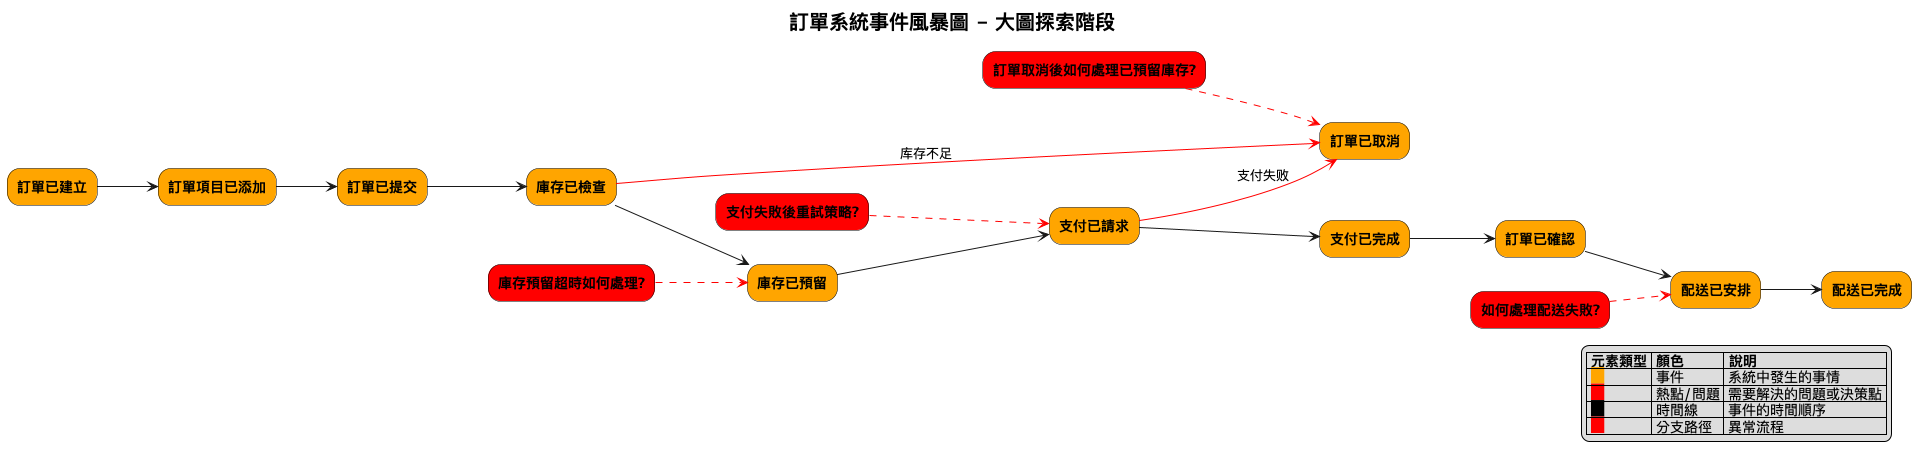

The diagram above was rendered by PlantUML. Its source (embedded in the PNG):
@startuml big-picture-exploration
left to right direction

skinparam rectangle {
    RoundCorner 25
    BorderColor black
    FontStyle bold
}

skinparam title {
    FontSize 20
    FontStyle bold
}

title 訂單系統事件風暴圖 - 大圖探索階段

' 只关注主要领域事件
rectangle "訂單已建立" as OrderCreatedEvent #FFA500
rectangle "訂單項目已添加" as OrderItemAddedEvent #FFA500
rectangle "訂單已提交" as OrderSubmittedEvent #FFA500
rectangle "庫存已檢查" as InventoryCheckedEvent #FFA500
rectangle "庫存已預留" as InventoryReservedEvent #FFA500
rectangle "支付已請求" as PaymentRequestedEvent #FFA500
rectangle "支付已完成" as PaymentCompletedEvent #FFA500
rectangle "訂單已確認" as OrderConfirmedEvent #FFA500
rectangle "配送已安排" as DeliveryArrangedEvent #FFA500
rectangle "配送已完成" as DeliveryCompletedEvent #FFA500
rectangle "訂單已取消" as OrderCancelledEvent #FFA500

' 热点/问题
rectangle "庫存預留超時如何處理?" as InventoryTimeoutIssue #FF0000
rectangle "支付失敗後重試策略?" as PaymentRetryIssue #FF0000
rectangle "訂單取消後如何處理已預留庫存?" as InventoryReleaseIssue #FF0000
rectangle "如何處理配送失敗?" as DeliveryFailureIssue #FF0000

' 时间线连接
OrderCreatedEvent --> OrderItemAddedEvent
OrderItemAddedEvent --> OrderSubmittedEvent
OrderSubmittedEvent --> InventoryCheckedEvent
InventoryCheckedEvent --> InventoryReservedEvent
InventoryReservedEvent --> PaymentRequestedEvent
PaymentRequestedEvent --> PaymentCompletedEvent
PaymentCompletedEvent --> OrderConfirmedEvent
OrderConfirmedEvent --> DeliveryArrangedEvent
DeliveryArrangedEvent --> DeliveryCompletedEvent

' 分支路径
InventoryCheckedEvent -[#red]-> OrderCancelledEvent : 库存不足
PaymentRequestedEvent -[#red]-> OrderCancelledEvent : 支付失败

' 热点问题连接
InventoryTimeoutIssue -[#red,dashed]-> InventoryReservedEvent
PaymentRetryIssue -[#red,dashed]-> PaymentRequestedEvent
InventoryReleaseIssue -[#red,dashed]-> OrderCancelledEvent
DeliveryFailureIssue -[#red,dashed]-> DeliveryArrangedEvent

' 图例
legend right
  |= 元素類型 |= 顏色 |= 說明 |
  | <back:#FFA500>   </back> | 事件 | 系統中發生的事情 |
  | <back:#FF0000>   </back> | 熱點/問題 | 需要解決的問題或決策點 |
  | <back:#000000>   </back> | 時間線 | 事件的時間順序 |
  | <back:#FF0000>   </back> | 分支路徑 | 異常流程 |
endlegend

@enduml